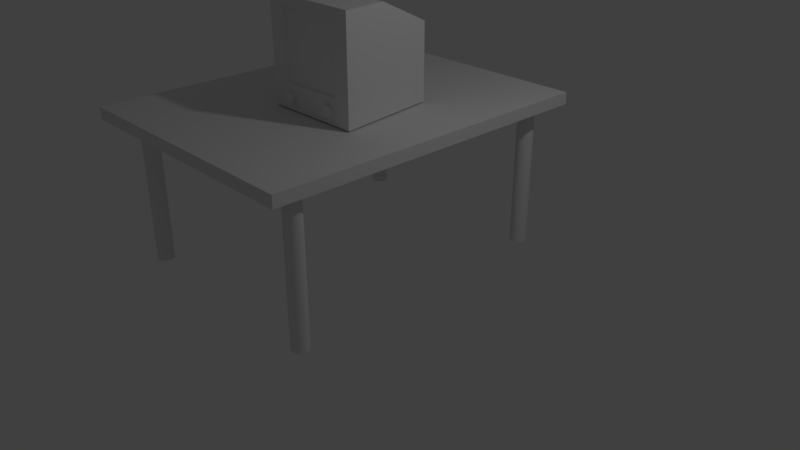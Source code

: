 # Source: Fernseher.blend  (saved by Blender 2.79.0; exported with 4.5.12 LTS)
import bpy
from mathutils import Matrix  # noqa: F401  (used for matrix-valued properties, if any)

bpy.ops.wm.read_factory_settings(use_empty=True)
scene = bpy.context.scene
scene.name = 'Scene'

# ---- collections
col_collection_1 = bpy.data.collections.new('Collection 1'); scene.collection.children.link(col_collection_1)

# ---- world
world_world = bpy.data.worlds.new('World'); scene.world = world_world
world_world.color = (0.05088, 0.05088, 0.05088)
world_world.use_sun_shadow = False
world_world.sun_shadow_jitter_overblur = 0.0
world_world.cycles.sampling_method = 'MANUAL'

# ---- cameras
cam_camera = bpy.data.cameras.new('Camera')
cam_camera.clip_end = 100.0
cam_camera.lens = 35.0
cam_camera.sensor_width = 32.0
cam_camera.sensor_height = 18.0
cam_camera.ortho_scale = 7.314
cam_camera.dof.focus_distance = 0.0
cam_camera.dof.aperture_fstop = 128.0

# ---- lights
light_lamp = bpy.data.lights.new('Lamp', 'POINT')
light_lamp.transmission_factor = 0.0
light_lamp.cutoff_distance = 30.0
light_lamp.energy = 100.0
light_lamp.shadow_buffer_clip_start = 1.001
light_lamp.shadow_soft_size = 0.1
light_lamp.shadow_maximum_resolution = 0.006
light_lamp.use_absolute_resolution = True

# ---- meshes
me_cylinder_007 = bpy.data.meshes.new('Cylinder.007')
me_cylinder_007.from_pydata([(0.0, 0.9019, -101.4), (0.0, 1.0, 1.0), (0.1951, 0.8846, -101.4), (0.1951, 0.9808, 1.0), (0.3827, 0.8333, -101.4), (0.3827, 0.9239, 1.0), (0.5556, 0.7499, -101.5), (0.5556, 0.8315, 1.0), (0.7071, 0.6378, -101.5), (0.7071, 0.7071, 1.0), (0.8315, 0.5011, -101.6), (0.8315, 0.5556, 1.0), (0.9239, 0.3452, -101.6), (0.9239, 0.3827, 1.0), (0.9808, 0.176, -101.7), (0.9808, 0.1951, 1.0), (1.0, 9.982e-06, -101.8), (1.0, 7.55e-08, 1.0), (0.9808, -0.1759, -101.9), (0.9808, -0.1951, 1.0), (0.9239, -0.3451, -102.0), (0.9239, -0.3827, 1.0), (0.8315, -0.5011, -102.1), (0.8315, -0.5556, 1.0), (0.7071, -0.6377, -102.1), (0.7071, -0.7071, 1.0), (0.5556, -0.7499, -102.2), (0.5556, -0.8315, 1.0), (0.3827, -0.8333, -102.2), (0.3827, -0.9239, 1.0), (0.1951, -0.8846, -102.2), (0.1951, -0.9808, 1.0), (-3.258e-07, -0.9019, -102.2), (-3.258e-07, -1.0, 1.0), (-0.1951, -0.8846, -102.2), (-0.1951, -0.9808, 1.0), (-0.3827, -0.8333, -102.2), (-0.3827, -0.9239, 1.0), (-0.5556, -0.7499, -102.2), (-0.5556, -0.8315, 1.0), (-0.7071, -0.6377, -102.1), (-0.7071, -0.7071, 1.0), (-0.8315, -0.5011, -102.1), (-0.8315, -0.5556, 1.0), (-0.9239, -0.3451, -102.0), (-0.9239, -0.3827, 1.0), (-0.9808, -0.1759, -101.9), (-0.9808, -0.1951, 1.0), (-1.0, 1.078e-05, -101.8), (-1.0, 9.656e-07, 1.0), (-0.9808, 0.176, -101.7), (-0.9808, 0.1951, 1.0), (-0.9239, 0.3452, -101.6), (-0.9239, 0.3827, 1.0), (-0.8315, 0.5011, -101.6), (-0.8315, 0.5556, 1.0), (-0.7071, 0.6378, -101.5), (-0.7071, 0.7071, 1.0), (-0.5556, 0.7499, -101.5), (-0.5556, 0.8315, 1.0), (-0.3827, 0.8333, -101.4), (-0.3827, 0.9239, 1.0), (-0.1951, 0.8846, -101.4), (-0.1951, 0.9808, 1.0)], [], [(0, 1, 3, 2), (2, 3, 5, 4), (4, 5, 7, 6), (6, 7, 9, 8), (8, 9, 11, 10), (10, 11, 13, 12), (12, 13, 15, 14), (14, 15, 17, 16), (16, 17, 19, 18), (18, 19, 21, 20), (20, 21, 23, 22), (22, 23, 25, 24), (24, 25, 27, 26), (26, 27, 29, 28), (28, 29, 31, 30), (30, 31, 33, 32), (32, 33, 35, 34), (34, 35, 37, 36), (36, 37, 39, 38), (38, 39, 41, 40), (40, 41, 43, 42), (42, 43, 45, 44), (44, 45, 47, 46), (46, 47, 49, 48), (48, 49, 51, 50), (50, 51, 53, 52), (52, 53, 55, 54), (54, 55, 57, 56), (56, 57, 59, 58), (58, 59, 61, 60), (3, 1, 63, 61, 59, 57, 55, 53, 51, 49, 47, 45, 43, 41, 39, 37, 35, 33, 31, 29, 27, 25, 23, 21, 19, 17, 15, 13, 11, 9, 7, 5), (60, 61, 63, 62), (62, 63, 1, 0), (0, 2, 4, 6, 8, 10, 12, 14, 16, 18, 20, 22, 24, 26, 28, 30, 32, 34, 36, 38, 40, 42, 44, 46, 48, 50, 52, 54, 56, 58, 60, 62)])
me_cylinder_007.use_remesh_preserve_volume = False
me_cylinder_007.use_remesh_preserve_attributes = False
me_cylinder_007.use_mirror_vertex_groups = False
me_cylinder_007.update()
me_cylinder_006 = bpy.data.meshes.new('Cylinder.006')
me_cylinder_006.from_pydata([(0.0, 0.9019, -101.4), (0.0, 1.0, 1.0), (0.1951, 0.8846, -101.4), (0.1951, 0.9808, 1.0), (0.3827, 0.8333, -101.4), (0.3827, 0.9239, 1.0), (0.5556, 0.7499, -101.5), (0.5556, 0.8315, 1.0), (0.7071, 0.6378, -101.5), (0.7071, 0.7071, 1.0), (0.8315, 0.5011, -101.6), (0.8315, 0.5556, 1.0), (0.9239, 0.3452, -101.6), (0.9239, 0.3827, 1.0), (0.9808, 0.176, -101.7), (0.9808, 0.1951, 1.0), (1.0, 9.982e-06, -101.8), (1.0, 7.55e-08, 1.0), (0.9808, -0.1759, -101.9), (0.9808, -0.1951, 1.0), (0.9239, -0.3451, -102.0), (0.9239, -0.3827, 1.0), (0.8315, -0.5011, -102.1), (0.8315, -0.5556, 1.0), (0.7071, -0.6377, -102.1), (0.7071, -0.7071, 1.0), (0.5556, -0.7499, -102.2), (0.5556, -0.8315, 1.0), (0.3827, -0.8333, -102.2), (0.3827, -0.9239, 1.0), (0.1951, -0.8846, -102.2), (0.1951, -0.9808, 1.0), (-3.258e-07, -0.9019, -102.2), (-3.258e-07, -1.0, 1.0), (-0.1951, -0.8846, -102.2), (-0.1951, -0.9808, 1.0), (-0.3827, -0.8333, -102.2), (-0.3827, -0.9239, 1.0), (-0.5556, -0.7499, -102.2), (-0.5556, -0.8315, 1.0), (-0.7071, -0.6377, -102.1), (-0.7071, -0.7071, 1.0), (-0.8315, -0.5011, -102.1), (-0.8315, -0.5556, 1.0), (-0.9239, -0.3451, -102.0), (-0.9239, -0.3827, 1.0), (-0.9808, -0.1759, -101.9), (-0.9808, -0.1951, 1.0), (-1.0, 1.078e-05, -101.8), (-1.0, 9.656e-07, 1.0), (-0.9808, 0.176, -101.7), (-0.9808, 0.1951, 1.0), (-0.9239, 0.3452, -101.6), (-0.9239, 0.3827, 1.0), (-0.8315, 0.5011, -101.6), (-0.8315, 0.5556, 1.0), (-0.7071, 0.6378, -101.5), (-0.7071, 0.7071, 1.0), (-0.5556, 0.7499, -101.5), (-0.5556, 0.8315, 1.0), (-0.3827, 0.8333, -101.4), (-0.3827, 0.9239, 1.0), (-0.1951, 0.8846, -101.4), (-0.1951, 0.9808, 1.0)], [], [(0, 1, 3, 2), (2, 3, 5, 4), (4, 5, 7, 6), (6, 7, 9, 8), (8, 9, 11, 10), (10, 11, 13, 12), (12, 13, 15, 14), (14, 15, 17, 16), (16, 17, 19, 18), (18, 19, 21, 20), (20, 21, 23, 22), (22, 23, 25, 24), (24, 25, 27, 26), (26, 27, 29, 28), (28, 29, 31, 30), (30, 31, 33, 32), (32, 33, 35, 34), (34, 35, 37, 36), (36, 37, 39, 38), (38, 39, 41, 40), (40, 41, 43, 42), (42, 43, 45, 44), (44, 45, 47, 46), (46, 47, 49, 48), (48, 49, 51, 50), (50, 51, 53, 52), (52, 53, 55, 54), (54, 55, 57, 56), (56, 57, 59, 58), (58, 59, 61, 60), (3, 1, 63, 61, 59, 57, 55, 53, 51, 49, 47, 45, 43, 41, 39, 37, 35, 33, 31, 29, 27, 25, 23, 21, 19, 17, 15, 13, 11, 9, 7, 5), (60, 61, 63, 62), (62, 63, 1, 0), (0, 2, 4, 6, 8, 10, 12, 14, 16, 18, 20, 22, 24, 26, 28, 30, 32, 34, 36, 38, 40, 42, 44, 46, 48, 50, 52, 54, 56, 58, 60, 62)])
me_cylinder_006.use_remesh_preserve_volume = False
me_cylinder_006.use_remesh_preserve_attributes = False
me_cylinder_006.use_mirror_vertex_groups = False
me_cylinder_006.update()
me_sphere = bpy.data.meshes.new('Sphere')
me_sphere.from_pydata([(0.0, -3.258e-07, -1.0), (0.03806, 0.1913, 0.9808), (0.07466, 0.3753, 0.9239), (0.1084, 0.5449, 0.8315), (0.1379, 0.6935, 0.7071), (0.1622, 0.8155, 0.5556), (0.1802, 0.9061, 0.3827), (0.1913, 0.9619, 0.1951), (0.1951, 0.9808, 7.55e-08), (0.1913, 0.9619, -0.1951), (0.1802, 0.9061, -0.3827), (0.1622, 0.8155, -0.5556), (0.1379, 0.6935, -0.7071), (0.1084, 0.5449, -0.8315), (0.07466, 0.3753, -0.9239), (0.03806, 0.1913, -0.9808), (0.07466, 0.1802, 0.9808), (0.1464, 0.3536, 0.9239), (0.2126, 0.5133, 0.8315), (0.2706, 0.6533, 0.7071), (0.3182, 0.7682, 0.5556), (0.3536, 0.8536, 0.3827), (0.3753, 0.9061, 0.1951), (0.3827, 0.9239, 7.55e-08), (0.3753, 0.9061, -0.1951), (0.3536, 0.8536, -0.3827), (0.3182, 0.7682, -0.5556), (0.2706, 0.6533, -0.7071), (0.2126, 0.5133, -0.8315), (0.1464, 0.3536, -0.9239), (0.07466, 0.1802, -0.9808), (0.1084, 0.1622, 0.9808), (0.2126, 0.3182, 0.9239), (0.3087, 0.4619, 0.8315), (0.3928, 0.5879, 0.7071), (0.4619, 0.6913, 0.5556), (0.5133, 0.7682, 0.3827), (0.5449, 0.8155, 0.1951), (0.5556, 0.8315, 7.55e-08), (0.5449, 0.8155, -0.1951), (0.5133, 0.7682, -0.3827), (0.4619, 0.6913, -0.5556), (0.3928, 0.5879, -0.7071), (0.3087, 0.4619, -0.8315), (0.2126, 0.3182, -0.9239), (0.1084, 0.1622, -0.9808), (0.1379, 0.1379, 0.9808), (0.2706, 0.2706, 0.9239), (0.3928, 0.3928, 0.8315), (0.5, 0.5, 0.7071), (0.5879, 0.5879, 0.5556), (0.6533, 0.6533, 0.3827), (0.6935, 0.6935, 0.1951), (0.7071, 0.7071, 7.55e-08), (0.6935, 0.6935, -0.1951), (0.6533, 0.6533, -0.3827), (0.5879, 0.5879, -0.5556), (0.5, 0.5, -0.7071), (0.3928, 0.3928, -0.8315), (0.2706, 0.2706, -0.9239), (0.1379, 0.1379, -0.9808), (0.1622, 0.1084, 0.9808), (0.3182, 0.2126, 0.9239), (0.4619, 0.3087, 0.8315), (0.5879, 0.3928, 0.7071), (0.6913, 0.4619, 0.5556), (0.7682, 0.5133, 0.3827), (0.8155, 0.5449, 0.1951), (0.8315, 0.5556, 7.55e-08), (0.8155, 0.5449, -0.1951), (0.7682, 0.5133, -0.3827), (0.6913, 0.4619, -0.5556), (0.5879, 0.3928, -0.7071), (0.4619, 0.3087, -0.8315), (0.3182, 0.2126, -0.9239), (0.1622, 0.1084, -0.9808), (0.1802, 0.07466, 0.9808), (0.3536, 0.1464, 0.9239), (0.5133, 0.2126, 0.8315), (0.6533, 0.2706, 0.7071), (0.7682, 0.3182, 0.5556), (0.8536, 0.3536, 0.3827), (0.9061, 0.3753, 0.1951), (0.9239, 0.3827, 7.55e-08), (0.9061, 0.3753, -0.1951), (0.8536, 0.3536, -0.3827), (0.7682, 0.3182, -0.5556), (0.6533, 0.2706, -0.7071), (0.5133, 0.2126, -0.8315), (0.3536, 0.1464, -0.9239), (0.1802, 0.07466, -0.9808), (0.1913, 0.03806, 0.9808), (0.3753, 0.07466, 0.9239), (0.5449, 0.1084, 0.8315), (0.6935, 0.1379, 0.7071), (0.8155, 0.1622, 0.5556), (0.9061, 0.1802, 0.3827), (0.9619, 0.1913, 0.1951), (0.9808, 0.1951, 7.55e-08), (0.9619, 0.1913, -0.1951), (0.9061, 0.1802, -0.3827), (0.8155, 0.1622, -0.5556), (0.6935, 0.1379, -0.7071), (0.5449, 0.1084, -0.8315), (0.3753, 0.07466, -0.9239), (0.1913, 0.03806, -0.9808), (0.1951, -3.266e-07, 0.9808), (0.3827, -3.192e-07, 0.9239), (0.5556, -3.117e-07, 0.8315), (0.7071, -3.192e-07, 0.7071), (0.8315, -3.341e-07, 0.5556), (0.9239, -2.745e-07, 0.3827), (0.9808, -3.937e-07, 0.1951), (1.0, -3.788e-07, 7.55e-08), (0.9808, -3.937e-07, -0.1951), (0.9239, -2.298e-07, -0.3827), (0.8315, -3.341e-07, -0.5556), (0.7071, -3.192e-07, -0.7071), (0.5556, -3.415e-07, -0.8315), (0.3827, -3.043e-07, -0.9239), (0.1951, -3.08e-07, -0.9808), (0.1913, -0.03806, 0.9808), (0.3753, -0.07466, 0.9239), (0.5449, -0.1084, 0.8315), (0.6935, -0.138, 0.7071), (0.8155, -0.1622, 0.5556), (0.9061, -0.1802, 0.3827), (0.9619, -0.1913, 0.1951), (0.9808, -0.1951, 7.55e-08), (0.9619, -0.1913, -0.1951), (0.9061, -0.1802, -0.3827), (0.8155, -0.1622, -0.5556), (0.6935, -0.138, -0.7071), (0.5449, -0.1084, -0.8315), (0.3753, -0.07466, -0.9239), (0.1913, -0.03806, -0.9808), (0.1802, -0.07466, 0.9808), (0.3536, -0.1464, 0.9239), (0.5133, -0.2126, 0.8315), (0.6533, -0.2706, 0.7071), (0.7682, -0.3182, 0.5556), (0.8536, -0.3536, 0.3827), (0.9061, -0.3753, 0.1951), (0.9239, -0.3827, 7.55e-08), (0.9061, -0.3753, -0.1951), (0.8536, -0.3536, -0.3827), (0.7682, -0.3182, -0.5556), (0.6533, -0.2706, -0.7071), (0.5133, -0.2126, -0.8315), (0.3536, -0.1464, -0.9239), (0.1802, -0.07466, -0.9808), (0.1622, -0.1084, 0.9808), (0.3182, -0.2126, 0.9239), (0.4619, -0.3087, 0.8315), (0.5879, -0.3928, 0.7071), (0.6913, -0.4619, 0.5556), (0.7682, -0.5133, 0.3827), (0.8155, -0.5449, 0.1951), (0.8315, -0.5556, 7.55e-08), (0.8155, -0.5449, -0.1951), (0.7682, -0.5133, -0.3827), (0.6913, -0.4619, -0.5556), (0.5879, -0.3928, -0.7071), (0.4619, -0.3087, -0.8315), (0.3182, -0.2126, -0.9239), (0.1622, -0.1084, -0.9808), (0.1379, -0.138, 0.9808), (0.2706, -0.2706, 0.9239), (0.3928, -0.3928, 0.8315), (0.5, -0.5, 0.7071), (0.5879, -0.5879, 0.5556), (0.6533, -0.6533, 0.3827), (0.6935, -0.6935, 0.1951), (0.7071, -0.7071, 7.55e-08), (0.6935, -0.6935, -0.1951), (0.6533, -0.6533, -0.3827), (0.5879, -0.5879, -0.5556), (0.5, -0.5, -0.7071), (0.3928, -0.3928, -0.8315), (0.2706, -0.2706, -0.9239), (0.1379, -0.138, -0.9808), (0.1084, -0.1622, 0.9808), (0.2126, -0.3182, 0.9239), (0.3087, -0.4619, 0.8315), (0.3928, -0.5879, 0.7071), (0.4619, -0.6913, 0.5556), (0.5133, -0.7682, 0.3827), (0.5449, -0.8155, 0.1951), (0.5556, -0.8315, 7.55e-08), (0.5449, -0.8155, -0.1951), (0.5133, -0.7682, -0.3827), (0.4619, -0.6913, -0.5556), (0.3928, -0.5879, -0.7071), (0.3087, -0.4619, -0.8315), (0.2126, -0.3182, -0.9239), (0.1084, -0.1622, -0.9808), (0.07466, -0.1802, 0.9808), (0.1464, -0.3536, 0.9239), (0.2126, -0.5133, 0.8315), (0.2706, -0.6533, 0.7071), (0.3182, -0.7682, 0.5556), (0.3536, -0.8536, 0.3827), (0.3753, -0.9061, 0.1951), (0.3827, -0.9239, 7.55e-08), (0.3753, -0.9061, -0.1951), (0.3536, -0.8536, -0.3827), (0.3182, -0.7682, -0.5556), (0.2706, -0.6533, -0.7071), (0.2126, -0.5133, -0.8315), (0.1464, -0.3536, -0.9239), (0.07466, -0.1802, -0.9808), (0.03806, -0.1913, 0.9808), (0.07466, -0.3753, 0.9239), (0.1084, -0.5449, 0.8315), (0.1379, -0.6935, 0.7071), (0.1622, -0.8155, 0.5556), (0.1802, -0.9061, 0.3827), (0.1913, -0.9619, 0.1951), (0.1951, -0.9808, 7.55e-08), (0.1913, -0.9619, -0.1951), (0.1802, -0.9061, -0.3827), (0.1622, -0.8155, -0.5556), (0.1379, -0.6935, -0.7071), (0.1084, -0.5449, -0.8315), (0.07466, -0.3753, -0.9239), (0.03806, -0.1913, -0.9808), (-7.212e-09, -0.1951, 0.9808), (4.122e-08, -0.3827, 0.9239), (2.632e-08, -0.5556, 0.8315), (-2.584e-08, -0.7071, 0.7071), (-8.544e-08, -0.8315, 0.5556), (6.357e-08, -0.9239, 0.3827), (-8.544e-08, -0.9808, 0.1951), (-1.003e-07, -1.0, 7.55e-08), (-8.544e-08, -0.9808, -0.1951), (6.357e-08, -0.9239, -0.3827), (-8.544e-08, -0.8315, -0.5556), (-2.584e-08, -0.7071, -0.7071), (-1.094e-08, -0.5556, -0.8315), (3.964e-09, -0.3827, -0.9239), (3.964e-09, -0.1951, -0.9808), (-0.03806, -0.1913, 0.9808), (-0.07466, -0.3753, 0.9239), (-0.1084, -0.5449, 0.8315), (-0.1379, -0.6935, 0.7071), (-0.1622, -0.8155, 0.5556), (-0.1802, -0.9061, 0.3827), (-0.1913, -0.9619, 0.1951), (-0.1951, -0.9808, 7.55e-08), (-0.1913, -0.9619, -0.1951), (-0.1802, -0.9061, -0.3827), (-0.1622, -0.8155, -0.5556), (-0.1379, -0.6935, -0.7071), (-0.1084, -0.5449, -0.8315), (-0.07466, -0.3753, -0.9239), (-0.03806, -0.1913, -0.9808), (-1.247e-07, -6.269e-07, 1.0), (-0.07466, -0.1802, 0.9808), (-0.1464, -0.3536, 0.9239), (-0.2126, -0.5133, 0.8315), (-0.2706, -0.6533, 0.7071), (-0.3182, -0.7682, 0.5556), (-0.3536, -0.8536, 0.3827), (-0.3753, -0.9061, 0.1951), (-0.3827, -0.9239, 7.55e-08), (-0.3753, -0.9061, -0.1951), (-0.3536, -0.8536, -0.3827), (-0.3182, -0.7682, -0.5556), (-0.2706, -0.6533, -0.7071), (-0.2126, -0.5133, -0.8315), (-0.1464, -0.3536, -0.9239), (-0.07466, -0.1802, -0.9808), (-0.1084, -0.1622, 0.9808), (-0.2126, -0.3182, 0.9239), (-0.3087, -0.4619, 0.8315), (-0.3928, -0.5879, 0.7071), (-0.4619, -0.6913, 0.5556), (-0.5133, -0.7682, 0.3827), (-0.5449, -0.8155, 0.1951), (-0.5556, -0.8315, 7.55e-08), (-0.5449, -0.8155, -0.1951), (-0.5133, -0.7682, -0.3827), (-0.4619, -0.6913, -0.5556), (-0.3928, -0.5879, -0.7071), (-0.3087, -0.4619, -0.8315), (-0.2126, -0.3182, -0.9239), (-0.1084, -0.1622, -0.9808), (-0.1379, -0.138, 0.9808), (-0.2706, -0.2706, 0.9239), (-0.3928, -0.3928, 0.8315), (-0.5, -0.5, 0.7071), (-0.5879, -0.5879, 0.5556), (-0.6533, -0.6533, 0.3827), (-0.6935, -0.6935, 0.1951), (-0.7071, -0.7071, 7.55e-08), (-0.6935, -0.6935, -0.1951), (-0.6533, -0.6533, -0.3827), (-0.5879, -0.5879, -0.5556), (-0.5, -0.5, -0.7071), (-0.3928, -0.3928, -0.8315), (-0.2706, -0.2706, -0.9239), (-0.1379, -0.1379, -0.9808), (-0.1622, -0.1084, 0.9808), (-0.3182, -0.2126, 0.9239), (-0.4619, -0.3087, 0.8315), (-0.5879, -0.3928, 0.7071), (-0.6913, -0.4619, 0.5556), (-0.7682, -0.5133, 0.3827), (-0.8155, -0.5449, 0.1951), (-0.8315, -0.5556, 7.55e-08), (-0.8155, -0.5449, -0.1951), (-0.7682, -0.5133, -0.3827), (-0.6913, -0.4619, -0.5556), (-0.5879, -0.3928, -0.7071), (-0.4619, -0.3087, -0.8315), (-0.3182, -0.2126, -0.9239), (-0.1622, -0.1084, -0.9808), (-0.1802, -0.07466, 0.9808), (-0.3536, -0.1464, 0.9239), (-0.5133, -0.2126, 0.8315), (-0.6533, -0.2706, 0.7071), (-0.7682, -0.3182, 0.5556), (-0.8536, -0.3536, 0.3827), (-0.9061, -0.3753, 0.1951), (-0.9239, -0.3827, 7.55e-08), (-0.9061, -0.3753, -0.1951), (-0.8536, -0.3536, -0.3827), (-0.7682, -0.3182, -0.5556), (-0.6533, -0.2706, -0.7071), (-0.5133, -0.2126, -0.8315), (-0.3536, -0.1464, -0.9239), (-0.1802, -0.07466, -0.9808), (-0.1913, -0.03806, 0.9808), (-0.3753, -0.07466, 0.9239), (-0.5449, -0.1084, 0.8315), (-0.6935, -0.1379, 0.7071), (-0.8155, -0.1622, 0.5556), (-0.9061, -0.1802, 0.3827), (-0.9619, -0.1913, 0.1951), (-0.9808, -0.1951, 7.55e-08), (-0.9619, -0.1913, -0.1951), (-0.9061, -0.1802, -0.3827), (-0.8155, -0.1622, -0.5556), (-0.6935, -0.1379, -0.7071), (-0.5449, -0.1084, -0.8315), (-0.3753, -0.07466, -0.9239), (-0.1913, -0.03806, -0.9808), (-0.1951, -3.117e-07, 0.9808), (-0.3827, -2.819e-07, 0.9239), (-0.5556, -2.819e-07, 0.8315), (-0.7071, -1.851e-07, 0.7071), (-0.8315, -1.404e-07, 0.5556), (-0.9239, -3.192e-07, 0.3827), (-0.9808, -9.567e-08, 0.1951), (-1.0, -1.404e-07, 7.55e-08), (-0.9808, -9.567e-08, -0.1951), (-0.9239, -3.192e-07, -0.3827), (-0.8315, -1.404e-07, -0.5556), (-0.7071, -1.851e-07, -0.7071), (-0.5556, -2.596e-07, -0.8315), (-0.3827, -2.521e-07, -0.9239), (-0.1951, -3.155e-07, -0.9808), (-0.1913, 0.03806, 0.9808), (-0.3753, 0.07466, 0.9239), (-0.5449, 0.1084, 0.8315), (-0.6935, 0.1379, 0.7071), (-0.8155, 0.1622, 0.5556), (-0.9061, 0.1802, 0.3827), (-0.9619, 0.1913, 0.1951), (-0.9808, 0.1951, 7.55e-08), (-0.9619, 0.1913, -0.1951), (-0.9061, 0.1802, -0.3827), (-0.8155, 0.1622, -0.5556), (-0.6935, 0.1379, -0.7071), (-0.5449, 0.1084, -0.8315), (-0.3753, 0.07466, -0.9239), (-0.1913, 0.03806, -0.9808), (-0.1802, 0.07466, 0.9808), (-0.3536, 0.1464, 0.9239), (-0.5133, 0.2126, 0.8315), (-0.6533, 0.2706, 0.7071), (-0.7682, 0.3182, 0.5556), (-0.8536, 0.3536, 0.3827), (-0.9061, 0.3753, 0.1951), (-0.9239, 0.3827, 7.55e-08), (-0.9061, 0.3753, -0.1951), (-0.8536, 0.3536, -0.3827), (-0.7682, 0.3182, -0.5556), (-0.6533, 0.2706, -0.7071), (-0.5133, 0.2126, -0.8315), (-0.3536, 0.1464, -0.9239), (-0.1802, 0.07466, -0.9808), (-0.1622, 0.1084, 0.9808), (-0.3182, 0.2126, 0.9239), (-0.4619, 0.3087, 0.8315), (-0.5879, 0.3928, 0.7071), (-0.6913, 0.4619, 0.5556), (-0.7682, 0.5133, 0.3827), (-0.8155, 0.5449, 0.1951), (-0.8315, 0.5556, 7.55e-08), (-0.8155, 0.5449, -0.1951), (-0.7682, 0.5133, -0.3827), (-0.6913, 0.4619, -0.5556), (-0.5879, 0.3928, -0.7071), (-0.4619, 0.3087, -0.8315), (-0.3182, 0.2126, -0.9239), (-0.1622, 0.1084, -0.9808), (-0.1379, 0.1379, 0.9808), (-0.2706, 0.2706, 0.9239), (-0.3928, 0.3928, 0.8315), (-0.5, 0.5, 0.7071), (-0.5879, 0.5879, 0.5556), (-0.6533, 0.6533, 0.3827), (-0.6935, 0.6935, 0.1951), (-0.7071, 0.7071, 7.55e-08), (-0.6935, 0.6935, -0.1951), (-0.6533, 0.6533, -0.3827), (-0.5879, 0.5879, -0.5556), (-0.5, 0.5, -0.7071), (-0.3928, 0.3928, -0.8315), (-0.2706, 0.2706, -0.9239), (-0.1379, 0.1379, -0.9808), (-0.1084, 0.1622, 0.9808), (-0.2126, 0.3182, 0.9239), (-0.3087, 0.4619, 0.8315), (-0.3928, 0.5879, 0.7071), (-0.4619, 0.6913, 0.5556), (-0.5133, 0.7682, 0.3827), (-0.5449, 0.8155, 0.1951), (-0.5556, 0.8315, 7.55e-08), (-0.5449, 0.8155, -0.1951), (-0.5133, 0.7682, -0.3827), (-0.4619, 0.6913, -0.5556), (-0.3928, 0.5879, -0.7071), (-0.3087, 0.4619, -0.8315), (-0.2126, 0.3182, -0.9239), (-0.1084, 0.1622, -0.9808), (-0.07466, 0.1802, 0.9808), (-0.1464, 0.3536, 0.9239), (-0.2126, 0.5133, 0.8315), (-0.2706, 0.6533, 0.7071), (-0.3182, 0.7682, 0.5556), (-0.3536, 0.8536, 0.3827), (-0.3753, 0.9061, 0.1951), (-0.3827, 0.9239, 7.55e-08), (-0.3753, 0.9061, -0.1951), (-0.3536, 0.8536, -0.3827), (-0.3182, 0.7682, -0.5556), (-0.2706, 0.6533, -0.7071), (-0.2126, 0.5133, -0.8315), (-0.1464, 0.3536, -0.9239), (-0.07466, 0.1802, -0.9808), (-0.03806, 0.1913, 0.9808), (-0.07466, 0.3753, 0.9239), (-0.1084, 0.5449, 0.8315), (-0.1379, 0.6935, 0.7071), (-0.1622, 0.8155, 0.5556), (-0.1802, 0.9061, 0.3827), (-0.1913, 0.9619, 0.1951), (-0.1951, 0.9808, 7.55e-08), (-0.1913, 0.9619, -0.1951), (-0.1802, 0.9061, -0.3827), (-0.1622, 0.8155, -0.5556), (-0.1379, 0.6935, -0.7071), (-0.1084, 0.5449, -0.8315), (-0.07466, 0.3753, -0.9239), (-0.03806, 0.1913, -0.9808), (3.749e-08, 0.1951, 0.9808), (7.847e-08, 0.3827, 0.9239), (1.083e-07, 0.5556, 0.8315), (1.53e-07, 0.7071, 0.7071), (2.722e-07, 0.8315, 0.5556), (6.357e-08, 0.9239, 0.3827), (2.573e-07, 0.9808, 0.1951), (2.722e-07, 1.0, 7.55e-08), (2.573e-07, 0.9808, -0.1951), (6.357e-08, 0.9239, -0.3827), (2.722e-07, 0.8315, -0.5556), (1.53e-07, 0.7071, -0.7071), (1.232e-07, 0.5556, -0.8315), (7.847e-08, 0.3827, -0.9239), (1.514e-08, 0.1951, -0.9808)], [], [(476, 475, 9, 10), (469, 468, 2, 3), (477, 476, 10, 11), (470, 469, 3, 4), (478, 477, 11, 12), (471, 470, 4, 5), (479, 478, 12, 13), (472, 471, 5, 6), (480, 479, 13, 14), (473, 472, 6, 7), (481, 480, 14, 15), (474, 473, 7, 8), (467, 256, 1), (0, 481, 15), (475, 474, 8, 9), (468, 467, 1, 2), (1, 256, 16), (0, 15, 30), (9, 8, 23, 24), (2, 1, 16, 17), (10, 9, 24, 25), (3, 2, 17, 18), (11, 10, 25, 26), (4, 3, 18, 19), (12, 11, 26, 27), (5, 4, 19, 20), (13, 12, 27, 28), (6, 5, 20, 21), (14, 13, 28, 29), (7, 6, 21, 22), (15, 14, 29, 30), (8, 7, 22, 23), (20, 19, 34, 35), (28, 27, 42, 43), (21, 20, 35, 36), (29, 28, 43, 44), (22, 21, 36, 37), (30, 29, 44, 45), (23, 22, 37, 38), (16, 256, 31), (0, 30, 45), (24, 23, 38, 39), (17, 16, 31, 32), (25, 24, 39, 40), (18, 17, 32, 33), (26, 25, 40, 41), (19, 18, 33, 34), (27, 26, 41, 42), (39, 38, 53, 54), (32, 31, 46, 47), (40, 39, 54, 55), (33, 32, 47, 48), (41, 40, 55, 56), (34, 33, 48, 49), (42, 41, 56, 57), (35, 34, 49, 50), (43, 42, 57, 58), (36, 35, 50, 51), (44, 43, 58, 59), (37, 36, 51, 52), (45, 44, 59, 60), (38, 37, 52, 53), (31, 256, 46), (0, 45, 60), (58, 57, 72, 73), (51, 50, 65, 66), (59, 58, 73, 74), (52, 51, 66, 67), (60, 59, 74, 75), (53, 52, 67, 68), (46, 256, 61), (0, 60, 75), (54, 53, 68, 69), (47, 46, 61, 62), (55, 54, 69, 70), (48, 47, 62, 63), (56, 55, 70, 71), (49, 48, 63, 64), (57, 56, 71, 72), (50, 49, 64, 65), (70, 69, 84, 85), (63, 62, 77, 78), (71, 70, 85, 86), (64, 63, 78, 79), (72, 71, 86, 87), (65, 64, 79, 80), (73, 72, 87, 88), (66, 65, 80, 81), (74, 73, 88, 89), (67, 66, 81, 82), (75, 74, 89, 90), (68, 67, 82, 83), (61, 256, 76), (0, 75, 90), (69, 68, 83, 84), (62, 61, 76, 77), (89, 88, 103, 104), (82, 81, 96, 97), (90, 89, 104, 105), (83, 82, 97, 98), (76, 256, 91), (0, 90, 105), (84, 83, 98, 99), (77, 76, 91, 92), (85, 84, 99, 100), (78, 77, 92, 93), (86, 85, 100, 101), (79, 78, 93, 94), (87, 86, 101, 102), (80, 79, 94, 95), (88, 87, 102, 103), (81, 80, 95, 96), (93, 92, 107, 108), (101, 100, 115, 116), (94, 93, 108, 109), (102, 101, 116, 117), (95, 94, 109, 110), (103, 102, 117, 118), (96, 95, 110, 111), (104, 103, 118, 119), (97, 96, 111, 112), (105, 104, 119, 120), (98, 97, 112, 113), (91, 256, 106), (0, 105, 120), (99, 98, 113, 114), (92, 91, 106, 107), (100, 99, 114, 115), (112, 111, 126, 127), (120, 119, 134, 135), (113, 112, 127, 128), (106, 256, 121), (0, 120, 135), (114, 113, 128, 129), (107, 106, 121, 122), (115, 114, 129, 130), (108, 107, 122, 123), (116, 115, 130, 131), (109, 108, 123, 124), (117, 116, 131, 132), (110, 109, 124, 125), (118, 117, 132, 133), (111, 110, 125, 126), (119, 118, 133, 134), (131, 130, 145, 146), (124, 123, 138, 139), (132, 131, 146, 147), (125, 124, 139, 140), (133, 132, 147, 148), (126, 125, 140, 141), (134, 133, 148, 149), (127, 126, 141, 142), (135, 134, 149, 150), (128, 127, 142, 143), (121, 256, 136), (0, 135, 150), (129, 128, 143, 144), (122, 121, 136, 137), (130, 129, 144, 145), (123, 122, 137, 138), (150, 149, 164, 165), (143, 142, 157, 158), (136, 256, 151), (0, 150, 165), (144, 143, 158, 159), (137, 136, 151, 152), (145, 144, 159, 160), (138, 137, 152, 153), (146, 145, 160, 161), (139, 138, 153, 154), (147, 146, 161, 162), (140, 139, 154, 155), (148, 147, 162, 163), (141, 140, 155, 156), (149, 148, 163, 164), (142, 141, 156, 157), (154, 153, 168, 169), (162, 161, 176, 177), (155, 154, 169, 170), (163, 162, 177, 178), (156, 155, 170, 171), (164, 163, 178, 179), (157, 156, 171, 172), (165, 164, 179, 180), (158, 157, 172, 173), (151, 256, 166), (0, 165, 180), (159, 158, 173, 174), (152, 151, 166, 167), (160, 159, 174, 175), (153, 152, 167, 168), (161, 160, 175, 176), (173, 172, 187, 188), (166, 256, 181), (0, 180, 195), (174, 173, 188, 189), (167, 166, 181, 182), (175, 174, 189, 190), (168, 167, 182, 183), (176, 175, 190, 191), (169, 168, 183, 184), (177, 176, 191, 192), (170, 169, 184, 185), (178, 177, 192, 193), (171, 170, 185, 186), (179, 178, 193, 194), (172, 171, 186, 187), (180, 179, 194, 195), (192, 191, 206, 207), (185, 184, 199, 200), (193, 192, 207, 208), (186, 185, 200, 201), (194, 193, 208, 209), (187, 186, 201, 202), (195, 194, 209, 210), (188, 187, 202, 203), (181, 256, 196), (0, 195, 210), (189, 188, 203, 204), (182, 181, 196, 197), (190, 189, 204, 205), (183, 182, 197, 198), (191, 190, 205, 206), (184, 183, 198, 199), (0, 210, 225), (204, 203, 218, 219), (197, 196, 211, 212), (205, 204, 219, 220), (198, 197, 212, 213), (206, 205, 220, 221), (199, 198, 213, 214), (207, 206, 221, 222), (200, 199, 214, 215), (208, 207, 222, 223), (201, 200, 215, 216), (209, 208, 223, 224), (202, 201, 216, 217), (210, 209, 224, 225), (203, 202, 217, 218), (196, 256, 211), (223, 222, 237, 238), (216, 215, 230, 231), (224, 223, 238, 239), (217, 216, 231, 232), (225, 224, 239, 240), (218, 217, 232, 233), (211, 256, 226), (0, 225, 240), (219, 218, 233, 234), (212, 211, 226, 227), (220, 219, 234, 235), (213, 212, 227, 228), (221, 220, 235, 236), (214, 213, 228, 229), (222, 221, 236, 237), (215, 214, 229, 230), (227, 226, 241, 242), (235, 234, 249, 250), (228, 227, 242, 243), (236, 235, 250, 251), (229, 228, 243, 244), (237, 236, 251, 252), (230, 229, 244, 245), (238, 237, 252, 253), (231, 230, 245, 246), (239, 238, 253, 254), (232, 231, 246, 247), (240, 239, 254, 255), (233, 232, 247, 248), (226, 256, 241), (0, 240, 255), (234, 233, 248, 249), (246, 245, 261, 262), (254, 253, 269, 270), (247, 246, 262, 263), (255, 254, 270, 271), (248, 247, 263, 264), (241, 256, 257), (0, 255, 271), (249, 248, 264, 265), (242, 241, 257, 258), (250, 249, 265, 266), (243, 242, 258, 259), (251, 250, 266, 267), (244, 243, 259, 260), (252, 251, 267, 268), (245, 244, 260, 261), (253, 252, 268, 269), (266, 265, 280, 281), (259, 258, 273, 274), (267, 266, 281, 282), (260, 259, 274, 275), (268, 267, 282, 283), (261, 260, 275, 276), (269, 268, 283, 284), (262, 261, 276, 277), (270, 269, 284, 285), (263, 262, 277, 278), (271, 270, 285, 286), (264, 263, 278, 279), (257, 256, 272), (0, 271, 286), (265, 264, 279, 280), (258, 257, 272, 273), (285, 284, 299, 300), (278, 277, 292, 293), (286, 285, 300, 301), (279, 278, 293, 294), (272, 256, 287), (0, 286, 301), (280, 279, 294, 295), (273, 272, 287, 288), (281, 280, 295, 296), (274, 273, 288, 289), (282, 281, 296, 297), (275, 274, 289, 290), (283, 282, 297, 298), (276, 275, 290, 291), (284, 283, 298, 299), (277, 276, 291, 292), (289, 288, 303, 304), (297, 296, 311, 312), (290, 289, 304, 305), (298, 297, 312, 313), (291, 290, 305, 306), (299, 298, 313, 314), (292, 291, 306, 307), (300, 299, 314, 315), (293, 292, 307, 308), (301, 300, 315, 316), (294, 293, 308, 309), (287, 256, 302), (0, 301, 316), (295, 294, 309, 310), (288, 287, 302, 303), (296, 295, 310, 311), (308, 307, 322, 323), (316, 315, 330, 331), (309, 308, 323, 324), (302, 256, 317), (0, 316, 331), (310, 309, 324, 325), (303, 302, 317, 318), (311, 310, 325, 326), (304, 303, 318, 319), (312, 311, 326, 327), (305, 304, 319, 320), (313, 312, 327, 328), (306, 305, 320, 321), (314, 313, 328, 329), (307, 306, 321, 322), (315, 314, 329, 330), (327, 326, 341, 342), (320, 319, 334, 335), (328, 327, 342, 343), (321, 320, 335, 336), (329, 328, 343, 344), (322, 321, 336, 337), (330, 329, 344, 345), (323, 322, 337, 338), (331, 330, 345, 346), (324, 323, 338, 339), (317, 256, 332), (0, 331, 346), (325, 324, 339, 340), (318, 317, 332, 333), (326, 325, 340, 341), (319, 318, 333, 334), (346, 345, 360, 361), (339, 338, 353, 354), (332, 256, 347), (0, 346, 361), (340, 339, 354, 355), (333, 332, 347, 348), (341, 340, 355, 356), (334, 333, 348, 349), (342, 341, 356, 357), (335, 334, 349, 350), (343, 342, 357, 358), (336, 335, 350, 351), (344, 343, 358, 359), (337, 336, 351, 352), (345, 344, 359, 360), (338, 337, 352, 353), (358, 357, 372, 373), (351, 350, 365, 366), (359, 358, 373, 374), (352, 351, 366, 367), (360, 359, 374, 375), (353, 352, 367, 368), (361, 360, 375, 376), (354, 353, 368, 369), (347, 256, 362), (0, 361, 376), (355, 354, 369, 370), (348, 347, 362, 363), (356, 355, 370, 371), (349, 348, 363, 364), (357, 356, 371, 372), (350, 349, 364, 365), (362, 256, 377), (0, 376, 391), (370, 369, 384, 385), (363, 362, 377, 378), (371, 370, 385, 386), (364, 363, 378, 379), (372, 371, 386, 387), (365, 364, 379, 380), (373, 372, 387, 388), (366, 365, 380, 381), (374, 373, 388, 389), (367, 366, 381, 382), (375, 374, 389, 390), (368, 367, 382, 383), (376, 375, 390, 391), (369, 368, 383, 384), (381, 380, 395, 396), (389, 388, 403, 404), (382, 381, 396, 397), (390, 389, 404, 405), (383, 382, 397, 398), (391, 390, 405, 406), (384, 383, 398, 399), (377, 256, 392), (0, 391, 406), (385, 384, 399, 400), (378, 377, 392, 393), (386, 385, 400, 401), (379, 378, 393, 394), (387, 386, 401, 402), (380, 379, 394, 395), (388, 387, 402, 403), (400, 399, 414, 415), (393, 392, 407, 408), (401, 400, 415, 416), (394, 393, 408, 409), (402, 401, 416, 417), (395, 394, 409, 410), (403, 402, 417, 418), (396, 395, 410, 411), (404, 403, 418, 419), (397, 396, 411, 412), (405, 404, 419, 420), (398, 397, 412, 413), (406, 405, 420, 421), (399, 398, 413, 414), (392, 256, 407), (0, 406, 421), (419, 418, 433, 434), (412, 411, 426, 427), (420, 419, 434, 435), (413, 412, 427, 428), (421, 420, 435, 436), (414, 413, 428, 429), (407, 256, 422), (0, 421, 436), (415, 414, 429, 430), (408, 407, 422, 423), (416, 415, 430, 431), (409, 408, 423, 424), (417, 416, 431, 432), (410, 409, 424, 425), (418, 417, 432, 433), (411, 410, 425, 426), (423, 422, 437, 438), (431, 430, 445, 446), (424, 423, 438, 439), (432, 431, 446, 447), (425, 424, 439, 440), (433, 432, 447, 448), (426, 425, 440, 441), (434, 433, 448, 449), (427, 426, 441, 442), (435, 434, 449, 450), (428, 427, 442, 443), (436, 435, 450, 451), (429, 428, 443, 444), (422, 256, 437), (0, 436, 451), (430, 429, 444, 445), (442, 441, 456, 457), (450, 449, 464, 465), (443, 442, 457, 458), (451, 450, 465, 466), (444, 443, 458, 459), (437, 256, 452), (0, 451, 466), (445, 444, 459, 460), (438, 437, 452, 453), (446, 445, 460, 461), (439, 438, 453, 454), (447, 446, 461, 462), (440, 439, 454, 455), (448, 447, 462, 463), (441, 440, 455, 456), (449, 448, 463, 464), (461, 460, 475, 476), (454, 453, 468, 469), (462, 461, 476, 477), (455, 454, 469, 470), (463, 462, 477, 478), (456, 455, 470, 471), (464, 463, 478, 479), (457, 456, 471, 472), (465, 464, 479, 480), (458, 457, 472, 473), (466, 465, 480, 481), (459, 458, 473, 474), (452, 256, 467), (0, 466, 481), (460, 459, 474, 475), (453, 452, 467, 468)])
me_sphere.use_remesh_preserve_volume = False
me_sphere.use_remesh_preserve_attributes = False
me_sphere.use_mirror_vertex_groups = False
me_sphere.update()
me_cylinder_005 = bpy.data.meshes.new('Cylinder.005')
me_cylinder_005.from_pydata([(0.0, 1.0, 0.1737), (0.0, 1.0, 1.0), (0.1951, 0.9808, 0.1737), (0.1951, 0.9808, 1.0), (0.3827, 0.9239, 0.1737), (0.3827, 0.9239, 1.0), (0.5556, 0.8315, 0.1737), (0.5556, 0.8315, 1.0), (0.7071, 0.7071, 0.1737), (0.7071, 0.7071, 1.0), (0.8315, 0.5556, 0.1737), (0.8315, 0.5556, 1.0), (0.9239, 0.3827, 0.1737), (0.9239, 0.3827, 1.0), (0.9808, 0.1951, 0.1737), (0.9808, 0.1951, 1.0), (1.0, 7.55e-08, 0.1737), (1.0, 7.55e-08, 1.0), (0.9808, -0.1951, 0.1737), (0.9808, -0.1951, 1.0), (0.9239, -0.3827, 0.1737), (0.9239, -0.3827, 1.0), (0.8315, -0.5556, 0.1737), (0.8315, -0.5556, 1.0), (0.7071, -0.7071, 0.1737), (0.7071, -0.7071, 1.0), (0.5556, -0.8315, 0.1737), (0.5556, -0.8315, 1.0), (0.3827, -0.9239, 0.1737), (0.3827, -0.9239, 1.0), (0.1951, -0.9808, 0.1737), (0.1951, -0.9808, 1.0), (-3.258e-07, -1.0, 0.1737), (-3.258e-07, -1.0, 1.0), (-0.1951, -0.9808, 0.1737), (-0.1951, -0.9808, 1.0), (-0.3827, -0.9239, 0.1737), (-0.3827, -0.9239, 1.0), (-0.5556, -0.8315, 0.1737), (-0.5556, -0.8315, 1.0), (-0.7071, -0.7071, 0.1737), (-0.7071, -0.7071, 1.0), (-0.8315, -0.5556, 0.1737), (-0.8315, -0.5556, 1.0), (-0.9239, -0.3827, 0.1737), (-0.9239, -0.3827, 1.0), (-0.9808, -0.1951, 0.1737), (-0.9808, -0.1951, 1.0), (-1.0, 9.656e-07, 0.1737), (-1.0, 9.656e-07, 1.0), (-0.9808, 0.1951, 0.1737), (-0.9808, 0.1951, 1.0), (-0.9239, 0.3827, 0.1737), (-0.9239, 0.3827, 1.0), (-0.8315, 0.5556, 0.1737), (-0.8315, 0.5556, 1.0), (-0.7071, 0.7071, 0.1737), (-0.7071, 0.7071, 1.0), (-0.5556, 0.8315, 0.1737), (-0.5556, 0.8315, 1.0), (-0.3827, 0.9239, 0.1737), (-0.3827, 0.9239, 1.0), (-0.1951, 0.9808, 0.1737), (-0.1951, 0.9808, 1.0)], [], [(0, 1, 3, 2), (2, 3, 5, 4), (4, 5, 7, 6), (6, 7, 9, 8), (8, 9, 11, 10), (10, 11, 13, 12), (12, 13, 15, 14), (14, 15, 17, 16), (16, 17, 19, 18), (18, 19, 21, 20), (20, 21, 23, 22), (22, 23, 25, 24), (24, 25, 27, 26), (26, 27, 29, 28), (28, 29, 31, 30), (30, 31, 33, 32), (32, 33, 35, 34), (34, 35, 37, 36), (36, 37, 39, 38), (38, 39, 41, 40), (40, 41, 43, 42), (42, 43, 45, 44), (44, 45, 47, 46), (46, 47, 49, 48), (48, 49, 51, 50), (50, 51, 53, 52), (52, 53, 55, 54), (54, 55, 57, 56), (56, 57, 59, 58), (58, 59, 61, 60), (3, 1, 63, 61, 59, 57, 55, 53, 51, 49, 47, 45, 43, 41, 39, 37, 35, 33, 31, 29, 27, 25, 23, 21, 19, 17, 15, 13, 11, 9, 7, 5), (60, 61, 63, 62), (62, 63, 1, 0), (0, 2, 4, 6, 8, 10, 12, 14, 16, 18, 20, 22, 24, 26, 28, 30, 32, 34, 36, 38, 40, 42, 44, 46, 48, 50, 52, 54, 56, 58, 60, 62)])
me_cylinder_005.use_remesh_preserve_volume = False
me_cylinder_005.use_remesh_preserve_attributes = False
me_cylinder_005.use_mirror_vertex_groups = False
me_cylinder_005.update()
me_cylinder_004 = bpy.data.meshes.new('Cylinder.004')
me_cylinder_004.from_pydata([(0.0, 1.0, 0.1737), (0.0, 1.0, 1.0), (0.1951, 0.9808, 0.1737), (0.1951, 0.9808, 1.0), (0.3827, 0.9239, 0.1737), (0.3827, 0.9239, 1.0), (0.5556, 0.8315, 0.1737), (0.5556, 0.8315, 1.0), (0.7071, 0.7071, 0.1737), (0.7071, 0.7071, 1.0), (0.8315, 0.5556, 0.1737), (0.8315, 0.5556, 1.0), (0.9239, 0.3827, 0.1737), (0.9239, 0.3827, 1.0), (0.9808, 0.1951, 0.1737), (0.9808, 0.1951, 1.0), (1.0, 7.55e-08, 0.1737), (1.0, 7.55e-08, 1.0), (0.9808, -0.1951, 0.1737), (0.9808, -0.1951, 1.0), (0.9239, -0.3827, 0.1737), (0.9239, -0.3827, 1.0), (0.8315, -0.5556, 0.1737), (0.8315, -0.5556, 1.0), (0.7071, -0.7071, 0.1737), (0.7071, -0.7071, 1.0), (0.5556, -0.8315, 0.1737), (0.5556, -0.8315, 1.0), (0.3827, -0.9239, 0.1737), (0.3827, -0.9239, 1.0), (0.1951, -0.9808, 0.1737), (0.1951, -0.9808, 1.0), (-3.258e-07, -1.0, 0.1737), (-3.258e-07, -1.0, 1.0), (-0.1951, -0.9808, 0.1737), (-0.1951, -0.9808, 1.0), (-0.3827, -0.9239, 0.1737), (-0.3827, -0.9239, 1.0), (-0.5556, -0.8315, 0.1737), (-0.5556, -0.8315, 1.0), (-0.7071, -0.7071, 0.1737), (-0.7071, -0.7071, 1.0), (-0.8315, -0.5556, 0.1737), (-0.8315, -0.5556, 1.0), (-0.9239, -0.3827, 0.1737), (-0.9239, -0.3827, 1.0), (-0.9808, -0.1951, 0.1737), (-0.9808, -0.1951, 1.0), (-1.0, 9.656e-07, 0.1737), (-1.0, 9.656e-07, 1.0), (-0.9808, 0.1951, 0.1737), (-0.9808, 0.1951, 1.0), (-0.9239, 0.3827, 0.1737), (-0.9239, 0.3827, 1.0), (-0.8315, 0.5556, 0.1737), (-0.8315, 0.5556, 1.0), (-0.7071, 0.7071, 0.1737), (-0.7071, 0.7071, 1.0), (-0.5556, 0.8315, 0.1737), (-0.5556, 0.8315, 1.0), (-0.3827, 0.9239, 0.1737), (-0.3827, 0.9239, 1.0), (-0.1951, 0.9808, 0.1737), (-0.1951, 0.9808, 1.0)], [], [(0, 1, 3, 2), (2, 3, 5, 4), (4, 5, 7, 6), (6, 7, 9, 8), (8, 9, 11, 10), (10, 11, 13, 12), (12, 13, 15, 14), (14, 15, 17, 16), (16, 17, 19, 18), (18, 19, 21, 20), (20, 21, 23, 22), (22, 23, 25, 24), (24, 25, 27, 26), (26, 27, 29, 28), (28, 29, 31, 30), (30, 31, 33, 32), (32, 33, 35, 34), (34, 35, 37, 36), (36, 37, 39, 38), (38, 39, 41, 40), (40, 41, 43, 42), (42, 43, 45, 44), (44, 45, 47, 46), (46, 47, 49, 48), (48, 49, 51, 50), (50, 51, 53, 52), (52, 53, 55, 54), (54, 55, 57, 56), (56, 57, 59, 58), (58, 59, 61, 60), (3, 1, 63, 61, 59, 57, 55, 53, 51, 49, 47, 45, 43, 41, 39, 37, 35, 33, 31, 29, 27, 25, 23, 21, 19, 17, 15, 13, 11, 9, 7, 5), (60, 61, 63, 62), (62, 63, 1, 0), (0, 2, 4, 6, 8, 10, 12, 14, 16, 18, 20, 22, 24, 26, 28, 30, 32, 34, 36, 38, 40, 42, 44, 46, 48, 50, 52, 54, 56, 58, 60, 62)])
me_cylinder_004.use_remesh_preserve_volume = False
me_cylinder_004.use_remesh_preserve_attributes = False
me_cylinder_004.use_mirror_vertex_groups = False
me_cylinder_004.update()
me_cube_002 = bpy.data.meshes.new('Cube.002')
me_cube_002.from_pydata([(-1.0, -1.0, -1.0), (-1.0, -1.0, 1.0), (-0.7337, 1.0, -1.0), (-0.7337, 1.0, 0.467), (1.0, -1.0, -1.0), (1.0, -1.0, 1.0), (0.7337, 1.0, -1.0), (0.7337, 1.0, 0.467), (-0.9949, -0.962, -1.0), (-0.9949, -0.962, 0.9899), (0.9949, -0.962, -1.0), (0.9949, -0.962, 0.9899), (-0.8805, -0.103, 0.9835), (0.8805, -0.103, -1.0), (-0.8805, -0.103, -1.0), (0.8805, -0.103, 0.9835), (0.4891, 1.0, -1.0), (0.2446, 1.0, -1.0), (-1.49e-08, 1.0, -1.0), (-0.2446, 1.0, -1.0), (-0.4891, 1.0, -1.0), (-0.4891, 1.0, 0.467), (-0.2446, 1.0, 0.467), (1.49e-08, 1.0, 0.467), (0.2446, 1.0, 0.467), (0.4891, 1.0, 0.467), (-0.6667, -1.0, -1.0), (-0.3333, -1.0, -1.0), (2.98e-08, -1.0, -1.0), (0.3333, -1.0, -1.0), (0.6667, -1.0, -1.0), (0.6667, -1.0, 1.0), (0.3333, -1.0, 1.0), (-2.98e-08, -1.0, 1.0), (-0.3333, -1.0, 1.0), (-0.6667, -1.0, 1.0), (-0.6633, -0.962, 0.9899), (-0.3316, -0.962, 0.9899), (0.0, -0.962, 0.9899), (0.3316, -0.962, 0.9899), (0.6633, -0.962, 0.9899), (0.6633, -0.962, -1.0), (0.3316, -0.962, -1.0), (0.0, -0.962, -1.0), (-0.3316, -0.962, -1.0), (-0.6633, -0.962, -1.0), (0.587, -0.103, -1.0), (0.2935, -0.103, -1.0), (0.0, -0.103, -1.0), (-0.2935, -0.103, -1.0), (-0.587, -0.103, -1.0), (-0.587, -0.103, 0.9835), (-0.2935, -0.103, 0.9835), (0.0, -0.103, 0.9835), (0.2935, -0.103, 0.9835), (0.587, -0.103, 0.9835), (-1.0, -1.0, -0.5246), (-1.0, -1.0, -0.1913), (-1.0, -1.0, 0.142), (-1.0, -1.0, 0.4754), (-1.0, -1.0, 0.8087), (-0.7337, 1.0, 0.3266), (-0.7337, 1.0, 0.08206), (-0.7337, 1.0, -0.1625), (-0.7337, 1.0, -0.4071), (-0.7337, 1.0, -0.6516), (0.7337, 1.0, 0.3266), (0.7337, 1.0, 0.08206), (0.7337, 1.0, -0.1625), (0.7337, 1.0, -0.4071), (0.7337, 1.0, -0.6516), (1.0, -1.0, 0.8087), (1.0, -1.0, 0.4754), (1.0, -1.0, 0.142), (1.0, -1.0, -0.1913), (1.0, -1.0, -0.5246), (0.9949, -0.962, 0.7995), (0.9949, -0.962, 0.4679), (0.9949, -0.962, 0.1363), (0.9949, -0.962, -0.1954), (0.9949, -0.962, -0.527), (-0.9949, -0.962, 0.7995), (-0.9949, -0.962, 0.4679), (-0.9949, -0.962, 0.1363), (-0.9949, -0.962, -0.1954), (-0.9949, -0.962, -0.527), (0.8805, -0.103, 0.7937), (0.8805, -0.103, 0.4631), (0.8805, -0.103, 0.1325), (0.8805, -0.103, -0.1981), (0.8805, -0.103, -0.5287), (-0.8805, -0.103, 0.7937), (-0.8805, -0.103, 0.4631), (-0.8805, -0.103, 0.1325), (-0.8805, -0.103, -0.1981), (-0.8805, -0.103, -0.5287), (0.6667, -1.001, 0.8087), (0.6667, -1.001, 0.4754), (0.6667, -1.001, 0.142), (0.6667, -1.001, -0.1913), (0.6667, -1.001, -0.5246), (0.3333, -1.001, 0.8087), (0.3333, -0.9509, 0.4754), (0.3333, -0.9509, 0.142), (0.3333, -0.9509, -0.1913), (0.3333, -1.001, -0.5246), (-2.41e-08, -1.001, 0.8087), (-1.417e-08, -0.9509, 0.4754), (-4.233e-09, -0.9509, 0.142), (5.701e-09, -0.9509, -0.1913), (1.564e-08, -1.001, -0.5246), (-0.3333, -1.001, 0.8087), (-0.3333, -0.9509, 0.4754), (-0.3333, -0.9509, 0.142), (-0.3333, -0.9509, -0.1913), (-0.3333, -1.001, -0.5246), (-0.6667, -1.001, 0.8087), (-0.6667, -1.001, 0.4754), (-0.6667, -1.001, 0.142), (-0.6667, -1.001, -0.1913), (-0.6667, -1.001, -0.5246), (-0.4891, 1.0, 0.3266), (-0.4891, 1.0, 0.08206), (-0.4891, 1.0, -0.1625), (-0.4891, 1.0, -0.4071), (-0.4891, 1.0, -0.6516), (-0.2446, 1.0, 0.3266), (-0.2446, 0.9638, 0.08206), (-0.2446, 0.9638, -0.1625), (-0.2446, 1.0, -0.4071), (-0.2446, 1.0, -0.6516), (1.205e-08, 1.0, 0.3266), (7.084e-09, 0.9638, 0.08206), (2.117e-09, 0.9638, -0.1625), (-2.851e-09, 1.0, -0.4071), (-7.818e-09, 1.0, -0.6516), (0.2446, 1.0, 0.3266), (0.2446, 0.9638, 0.08206), (0.2446, 0.9638, -0.1625), (0.2446, 1.0, -0.4071), (0.2446, 1.0, -0.6516), (0.4891, 1.0, 0.3266), (0.4891, 1.0, 0.08206), (0.4891, 1.0, -0.1625), (0.4891, 1.0, -0.4071), (0.4891, 1.0, -0.6516), (-0.4709, 1.0, -1.0), (-0.4709, 1.0, 0.467), (-0.6418, -1.0, -1.0), (-0.6418, -1.0, 1.0), (-0.6385, -0.962, 0.9899), (-0.6385, -0.962, -1.0), (-0.5651, -0.103, -1.0), (-0.5651, -0.103, 0.9835), (-0.4709, 1.0, -0.6516), (-0.4709, 1.0, -0.4071), (-0.4709, 0.9638, -0.1625), (-0.4709, 0.9638, 0.08206), (-0.4709, 1.0, 0.3266), (-0.6418, -1.001, -0.5246), (-0.6418, -0.9509, -0.1913), (-0.6418, -0.9509, 0.142), (-0.6418, -0.9509, 0.4754), (-0.6418, -1.001, 0.8087), (0.4788, 1.0, -1.0), (0.4788, 1.0, 0.467), (0.6526, -1.0, -1.0), (0.6526, -1.0, 1.0), (0.6493, -0.962, 0.9899), (0.6493, -0.962, -1.0), (0.5746, -0.103, -1.0), (0.5746, -0.103, 0.9835), (0.4788, 1.0, -0.6516), (0.4788, 1.0, -0.4071), (0.4788, 0.9638, -0.1625), (0.4788, 0.9638, 0.08206), (0.4788, 1.0, 0.3266), (0.6526, -1.001, -0.5246), (0.6526, -0.9509, -0.1913), (0.6526, -0.9509, 0.142), (0.6526, -0.9509, 0.4754), (0.6526, -1.001, 0.8087), (-1.0, -1.0, -0.5109), (-0.7337, 1.0, -0.6416), (0.7337, 1.0, -0.6416), (1.0, -1.0, -0.5109), (0.9949, -0.962, -0.5134), (-0.9949, -0.962, -0.5134), (0.8805, -0.103, -0.5151), (-0.8805, -0.103, -0.5151), (0.6667, -1.001, -0.5109), (0.3333, -0.9509, -0.5109), (1.523e-08, -0.9509, -0.5109), (-0.3333, -0.9509, -0.5109), (-0.6667, -1.001, -0.5109), (-0.4891, 1.0, -0.6416), (-0.2446, 1.0, -0.6416), (-7.614e-09, 1.0, -0.6416), (0.2446, 1.0, -0.6416), (0.4891, 1.0, -0.6416), (-0.6418, -0.9509, -0.5109), (-0.4709, 1.0, -0.6416), (0.6526, -0.9509, -0.5109), (0.4788, 1.0, -0.6416), (-1.0, -1.0, 0.797), (-0.7337, 1.0, 0.3181), (0.7337, 1.0, 0.3181), (1.0, -1.0, 0.797), (0.9949, -0.962, 0.7879), (-0.9949, -0.962, 0.7879), (0.8805, -0.103, 0.7822), (-0.8805, -0.103, 0.7822), (0.6667, -1.001, 0.797), (0.3333, -0.9509, 0.797), (-2.375e-08, -0.9509, 0.797), (-0.3333, -0.9509, 0.797), (-0.6667, -1.001, 0.797), (-0.4891, 1.0, 0.3181), (-0.2446, 0.9638, 0.3181), (1.188e-08, 0.9638, 0.3181), (0.2446, 0.9638, 0.3181), (0.4891, 1.0, 0.3181), (-0.6418, -0.9509, 0.797), (-0.4709, 0.9638, 0.3181), (0.6526, -0.9509, 0.797), (0.4788, 0.9638, 0.3181)], [], [(91, 12, 3, 61), (141, 25, 7, 66), (76, 11, 5, 71), (116, 35, 1, 60), (41, 10, 4, 30), (36, 9, 1, 35), (51, 12, 9, 36), (46, 13, 10, 41), (86, 15, 11, 76), (60, 1, 9, 81), (66, 7, 15, 86), (16, 6, 13, 46), (21, 3, 12, 51), (81, 9, 12, 91), (7, 25, 55, 15), (165, 24, 54, 171), (24, 23, 53, 54), (23, 22, 52, 53), (147, 21, 51, 153), (2, 20, 50, 14), (146, 19, 49, 152), (19, 18, 48, 49), (18, 17, 47, 48), (164, 16, 46, 170), (14, 50, 45, 8), (152, 49, 44, 151), (49, 48, 43, 44), (48, 47, 42, 43), (170, 46, 41, 169), (15, 55, 40, 11), (171, 54, 39, 168), (54, 53, 38, 39), (53, 52, 37, 38), (153, 51, 36, 150), (11, 40, 31, 5), (168, 39, 32, 167), (39, 38, 33, 32), (38, 37, 34, 33), (150, 36, 35, 149), (8, 45, 26, 0), (151, 44, 27, 148), (44, 43, 28, 27), (43, 42, 29, 28), (169, 41, 30, 166), (71, 5, 31, 96), (181, 167, 32, 101), (101, 32, 33, 106), (106, 33, 34, 111), (163, 149, 35, 116), (61, 3, 21, 121), (158, 147, 22, 126), (126, 22, 23, 131), (131, 23, 24, 136), (176, 165, 25, 141), (164, 172, 145, 16), (203, 173, 144, 199), (173, 174, 143, 144), (174, 175, 142, 143), (225, 176, 141, 221), (18, 135, 140, 17), (197, 134, 139, 198), (134, 133, 138, 139), (133, 132, 137, 138), (219, 131, 136, 220), (19, 130, 135, 18), (196, 129, 134, 197), (129, 128, 133, 134), (128, 127, 132, 133), (218, 126, 131, 219), (146, 154, 130, 19), (201, 155, 129, 196), (155, 156, 128, 129), (156, 157, 127, 128), (223, 158, 126, 218), (2, 65, 125, 20), (183, 64, 124, 195), (64, 63, 123, 124), (63, 62, 122, 123), (205, 61, 121, 217), (148, 159, 120, 26), (200, 160, 119, 194), (160, 161, 118, 119), (161, 162, 117, 118), (222, 163, 116, 216), (28, 110, 115, 27), (192, 109, 114, 193), (109, 108, 113, 114), (108, 107, 112, 113), (214, 106, 111, 215), (29, 105, 110, 28), (191, 104, 109, 192), (104, 103, 108, 109), (103, 102, 107, 108), (213, 101, 106, 214), (166, 177, 105, 29), (202, 178, 104, 191), (178, 179, 103, 104), (179, 180, 102, 103), (224, 181, 101, 213), (4, 75, 100, 30), (185, 74, 99, 190), (74, 73, 98, 99), (73, 72, 97, 98), (207, 71, 96, 212), (8, 85, 95, 14), (187, 84, 94, 189), (84, 83, 93, 94), (83, 82, 92, 93), (209, 81, 91, 211), (6, 70, 90, 13), (184, 69, 89, 188), (69, 68, 88, 89), (68, 67, 87, 88), (206, 66, 86, 210), (0, 56, 85, 8), (182, 57, 84, 187), (57, 58, 83, 84), (58, 59, 82, 83), (204, 60, 81, 209), (13, 90, 80, 10), (188, 89, 79, 186), (89, 88, 78, 79), (88, 87, 77, 78), (210, 86, 76, 208), (26, 120, 56, 0), (194, 119, 57, 182), (119, 118, 58, 57), (118, 117, 59, 58), (216, 116, 60, 204), (10, 80, 75, 4), (186, 79, 74, 185), (79, 78, 73, 74), (78, 77, 72, 73), (208, 76, 71, 207), (16, 145, 70, 6), (199, 144, 69, 184), (144, 143, 68, 69), (143, 142, 67, 68), (221, 141, 66, 206), (14, 95, 65, 2), (189, 94, 64, 183), (94, 93, 63, 64), (93, 92, 62, 63), (211, 91, 61, 205), (215, 111, 163, 222), (113, 112, 162, 161), (114, 113, 161, 160), (193, 114, 160, 200), (27, 115, 159, 148), (217, 121, 158, 223), (123, 122, 157, 156), (124, 123, 156, 155), (195, 124, 155, 201), (20, 125, 154, 146), (121, 21, 147, 158), (111, 34, 149, 163), (45, 151, 148, 26), (37, 150, 149, 34), (52, 153, 150, 37), (50, 152, 151, 45), (20, 146, 152, 50), (22, 147, 153, 52), (212, 96, 181, 224), (98, 97, 180, 179), (99, 98, 179, 178), (190, 99, 178, 202), (30, 100, 177, 166), (220, 136, 176, 225), (138, 137, 175, 174), (139, 138, 174, 173), (198, 139, 173, 203), (17, 140, 172, 164), (136, 24, 165, 176), (96, 31, 167, 181), (42, 169, 166, 29), (40, 168, 167, 31), (55, 171, 168, 40), (47, 170, 169, 42), (17, 164, 170, 47), (25, 165, 171, 55), (140, 198, 203, 172), (100, 190, 202, 177), (125, 195, 201, 154), (115, 193, 200, 159), (95, 189, 183, 65), (145, 199, 184, 70), (80, 186, 185, 75), (120, 194, 182, 56), (90, 188, 186, 80), (56, 182, 187, 85), (70, 184, 188, 90), (85, 187, 189, 95), (75, 185, 190, 100), (177, 202, 191, 105), (105, 191, 192, 110), (110, 192, 193, 115), (159, 200, 194, 120), (65, 183, 195, 125), (154, 201, 196, 130), (130, 196, 197, 135), (135, 197, 198, 140), (172, 203, 199, 145), (137, 220, 225, 175), (97, 212, 224, 180), (122, 217, 223, 157), (112, 215, 222, 162), (92, 211, 205, 62), (142, 221, 206, 67), (77, 208, 207, 72), (117, 216, 204, 59), (87, 210, 208, 77), (59, 204, 209, 82), (67, 206, 210, 87), (82, 209, 211, 92), (72, 207, 212, 97), (180, 224, 213, 102), (102, 213, 214, 107), (107, 214, 215, 112), (162, 222, 216, 117), (62, 205, 217, 122), (157, 223, 218, 127), (127, 218, 219, 132), (132, 219, 220, 137), (175, 225, 221, 142)])
me_cube_002.use_remesh_preserve_volume = False
me_cube_002.use_remesh_preserve_attributes = False
me_cube_002.use_mirror_vertex_groups = False
me_cube_002.update()
me_cylinder_003 = bpy.data.meshes.new('Cylinder.003')
me_cylinder_003.from_pydata([(0.0, 1.0, -1.0), (0.0, 1.0, 16.79), (0.1951, 0.9808, -1.0), (0.1951, 0.9808, 16.79), (0.3827, 0.9239, -1.0), (0.3827, 0.9239, 16.79), (0.5556, 0.8315, -1.0), (0.5556, 0.8315, 16.79), (0.7071, 0.7071, -1.0), (0.7071, 0.7071, 16.79), (0.8315, 0.5556, -1.0), (0.8315, 0.5556, 16.79), (0.9239, 0.3827, -1.0), (0.9239, 0.3827, 16.79), (0.9808, 0.1951, -1.0), (0.9808, 0.1951, 16.79), (1.0, 7.55e-08, -1.0), (1.0, 7.55e-08, 16.79), (0.9808, -0.1951, -1.0), (0.9808, -0.1951, 16.79), (0.9239, -0.3827, -1.0), (0.9239, -0.3827, 16.79), (0.8315, -0.5556, -1.0), (0.8315, -0.5556, 16.79), (0.7071, -0.7071, -1.0), (0.7071, -0.7071, 16.79), (0.5556, -0.8315, -1.0), (0.5556, -0.8315, 16.79), (0.3827, -0.9239, -1.0), (0.3827, -0.9239, 16.79), (0.1951, -0.9808, -1.0), (0.1951, -0.9808, 16.79), (-3.258e-07, -1.0, -1.0), (-3.258e-07, -1.0, 16.79), (-0.1951, -0.9808, -1.0), (-0.1951, -0.9808, 16.79), (-0.3827, -0.9239, -1.0), (-0.3827, -0.9239, 16.79), (-0.5556, -0.8315, -1.0), (-0.5556, -0.8315, 16.79), (-0.7071, -0.7071, -1.0), (-0.7071, -0.7071, 16.79), (-0.8315, -0.5556, -1.0), (-0.8315, -0.5556, 16.79), (-0.9239, -0.3827, -1.0), (-0.9239, -0.3827, 16.79), (-0.9808, -0.1951, -1.0), (-0.9808, -0.1951, 16.79), (-1.0, 9.656e-07, -1.0), (-1.0, 9.656e-07, 16.79), (-0.9808, 0.1951, -1.0), (-0.9808, 0.1951, 16.79), (-0.9239, 0.3827, -1.0), (-0.9239, 0.3827, 16.79), (-0.8315, 0.5556, -1.0), (-0.8315, 0.5556, 16.79), (-0.7071, 0.7071, -1.0), (-0.7071, 0.7071, 16.79), (-0.5556, 0.8315, -1.0), (-0.5556, 0.8315, 16.79), (-0.3827, 0.9239, -1.0), (-0.3827, 0.9239, 16.79), (-0.1951, 0.9808, -1.0), (-0.1951, 0.9808, 16.79)], [], [(0, 1, 3, 2), (2, 3, 5, 4), (4, 5, 7, 6), (6, 7, 9, 8), (8, 9, 11, 10), (10, 11, 13, 12), (12, 13, 15, 14), (14, 15, 17, 16), (16, 17, 19, 18), (18, 19, 21, 20), (20, 21, 23, 22), (22, 23, 25, 24), (24, 25, 27, 26), (26, 27, 29, 28), (28, 29, 31, 30), (30, 31, 33, 32), (32, 33, 35, 34), (34, 35, 37, 36), (36, 37, 39, 38), (38, 39, 41, 40), (40, 41, 43, 42), (42, 43, 45, 44), (44, 45, 47, 46), (46, 47, 49, 48), (48, 49, 51, 50), (50, 51, 53, 52), (52, 53, 55, 54), (54, 55, 57, 56), (56, 57, 59, 58), (58, 59, 61, 60), (3, 1, 63, 61, 59, 57, 55, 53, 51, 49, 47, 45, 43, 41, 39, 37, 35, 33, 31, 29, 27, 25, 23, 21, 19, 17, 15, 13, 11, 9, 7, 5), (60, 61, 63, 62), (62, 63, 1, 0), (0, 2, 4, 6, 8, 10, 12, 14, 16, 18, 20, 22, 24, 26, 28, 30, 32, 34, 36, 38, 40, 42, 44, 46, 48, 50, 52, 54, 56, 58, 60, 62)])
me_cylinder_003.use_remesh_preserve_volume = False
me_cylinder_003.use_remesh_preserve_attributes = False
me_cylinder_003.use_mirror_vertex_groups = False
me_cylinder_003.update()
me_cylinder_002 = bpy.data.meshes.new('Cylinder.002')
me_cylinder_002.from_pydata([(0.0, 1.0, -1.0), (0.0, 1.0, 16.79), (0.1951, 0.9808, -1.0), (0.1951, 0.9808, 16.79), (0.3827, 0.9239, -1.0), (0.3827, 0.9239, 16.79), (0.5556, 0.8315, -1.0), (0.5556, 0.8315, 16.79), (0.7071, 0.7071, -1.0), (0.7071, 0.7071, 16.79), (0.8315, 0.5556, -1.0), (0.8315, 0.5556, 16.79), (0.9239, 0.3827, -1.0), (0.9239, 0.3827, 16.79), (0.9808, 0.1951, -1.0), (0.9808, 0.1951, 16.79), (1.0, 7.55e-08, -1.0), (1.0, 7.55e-08, 16.79), (0.9808, -0.1951, -1.0), (0.9808, -0.1951, 16.79), (0.9239, -0.3827, -1.0), (0.9239, -0.3827, 16.79), (0.8315, -0.5556, -1.0), (0.8315, -0.5556, 16.79), (0.7071, -0.7071, -1.0), (0.7071, -0.7071, 16.79), (0.5556, -0.8315, -1.0), (0.5556, -0.8315, 16.79), (0.3827, -0.9239, -1.0), (0.3827, -0.9239, 16.79), (0.1951, -0.9808, -1.0), (0.1951, -0.9808, 16.79), (-3.258e-07, -1.0, -1.0), (-3.258e-07, -1.0, 16.79), (-0.1951, -0.9808, -1.0), (-0.1951, -0.9808, 16.79), (-0.3827, -0.9239, -1.0), (-0.3827, -0.9239, 16.79), (-0.5556, -0.8315, -1.0), (-0.5556, -0.8315, 16.79), (-0.7071, -0.7071, -1.0), (-0.7071, -0.7071, 16.79), (-0.8315, -0.5556, -1.0), (-0.8315, -0.5556, 16.79), (-0.9239, -0.3827, -1.0), (-0.9239, -0.3827, 16.79), (-0.9808, -0.1951, -1.0), (-0.9808, -0.1951, 16.79), (-1.0, 9.656e-07, -1.0), (-1.0, 9.656e-07, 16.79), (-0.9808, 0.1951, -1.0), (-0.9808, 0.1951, 16.79), (-0.9239, 0.3827, -1.0), (-0.9239, 0.3827, 16.79), (-0.8315, 0.5556, -1.0), (-0.8315, 0.5556, 16.79), (-0.7071, 0.7071, -1.0), (-0.7071, 0.7071, 16.79), (-0.5556, 0.8315, -1.0), (-0.5556, 0.8315, 16.79), (-0.3827, 0.9239, -1.0), (-0.3827, 0.9239, 16.79), (-0.1951, 0.9808, -1.0), (-0.1951, 0.9808, 16.79)], [], [(0, 1, 3, 2), (2, 3, 5, 4), (4, 5, 7, 6), (6, 7, 9, 8), (8, 9, 11, 10), (10, 11, 13, 12), (12, 13, 15, 14), (14, 15, 17, 16), (16, 17, 19, 18), (18, 19, 21, 20), (20, 21, 23, 22), (22, 23, 25, 24), (24, 25, 27, 26), (26, 27, 29, 28), (28, 29, 31, 30), (30, 31, 33, 32), (32, 33, 35, 34), (34, 35, 37, 36), (36, 37, 39, 38), (38, 39, 41, 40), (40, 41, 43, 42), (42, 43, 45, 44), (44, 45, 47, 46), (46, 47, 49, 48), (48, 49, 51, 50), (50, 51, 53, 52), (52, 53, 55, 54), (54, 55, 57, 56), (56, 57, 59, 58), (58, 59, 61, 60), (3, 1, 63, 61, 59, 57, 55, 53, 51, 49, 47, 45, 43, 41, 39, 37, 35, 33, 31, 29, 27, 25, 23, 21, 19, 17, 15, 13, 11, 9, 7, 5), (60, 61, 63, 62), (62, 63, 1, 0), (0, 2, 4, 6, 8, 10, 12, 14, 16, 18, 20, 22, 24, 26, 28, 30, 32, 34, 36, 38, 40, 42, 44, 46, 48, 50, 52, 54, 56, 58, 60, 62)])
me_cylinder_002.use_remesh_preserve_volume = False
me_cylinder_002.use_remesh_preserve_attributes = False
me_cylinder_002.use_mirror_vertex_groups = False
me_cylinder_002.update()
me_cylinder_001 = bpy.data.meshes.new('Cylinder.001')
me_cylinder_001.from_pydata([(0.0, 1.0, -1.0), (0.0, 1.0, 16.79), (0.1951, 0.9808, -1.0), (0.1951, 0.9808, 16.79), (0.3827, 0.9239, -1.0), (0.3827, 0.9239, 16.79), (0.5556, 0.8315, -1.0), (0.5556, 0.8315, 16.79), (0.7071, 0.7071, -1.0), (0.7071, 0.7071, 16.79), (0.8315, 0.5556, -1.0), (0.8315, 0.5556, 16.79), (0.9239, 0.3827, -1.0), (0.9239, 0.3827, 16.79), (0.9808, 0.1951, -1.0), (0.9808, 0.1951, 16.79), (1.0, 7.55e-08, -1.0), (1.0, 7.55e-08, 16.79), (0.9808, -0.1951, -1.0), (0.9808, -0.1951, 16.79), (0.9239, -0.3827, -1.0), (0.9239, -0.3827, 16.79), (0.8315, -0.5556, -1.0), (0.8315, -0.5556, 16.79), (0.7071, -0.7071, -1.0), (0.7071, -0.7071, 16.79), (0.5556, -0.8315, -1.0), (0.5556, -0.8315, 16.79), (0.3827, -0.9239, -1.0), (0.3827, -0.9239, 16.79), (0.1951, -0.9808, -1.0), (0.1951, -0.9808, 16.79), (-3.258e-07, -1.0, -1.0), (-3.258e-07, -1.0, 16.79), (-0.1951, -0.9808, -1.0), (-0.1951, -0.9808, 16.79), (-0.3827, -0.9239, -1.0), (-0.3827, -0.9239, 16.79), (-0.5556, -0.8315, -1.0), (-0.5556, -0.8315, 16.79), (-0.7071, -0.7071, -1.0), (-0.7071, -0.7071, 16.79), (-0.8315, -0.5556, -1.0), (-0.8315, -0.5556, 16.79), (-0.9239, -0.3827, -1.0), (-0.9239, -0.3827, 16.79), (-0.9808, -0.1951, -1.0), (-0.9808, -0.1951, 16.79), (-1.0, 9.656e-07, -1.0), (-1.0, 9.656e-07, 16.79), (-0.9808, 0.1951, -1.0), (-0.9808, 0.1951, 16.79), (-0.9239, 0.3827, -1.0), (-0.9239, 0.3827, 16.79), (-0.8315, 0.5556, -1.0), (-0.8315, 0.5556, 16.79), (-0.7071, 0.7071, -1.0), (-0.7071, 0.7071, 16.79), (-0.5556, 0.8315, -1.0), (-0.5556, 0.8315, 16.79), (-0.3827, 0.9239, -1.0), (-0.3827, 0.9239, 16.79), (-0.1951, 0.9808, -1.0), (-0.1951, 0.9808, 16.79)], [], [(0, 1, 3, 2), (2, 3, 5, 4), (4, 5, 7, 6), (6, 7, 9, 8), (8, 9, 11, 10), (10, 11, 13, 12), (12, 13, 15, 14), (14, 15, 17, 16), (16, 17, 19, 18), (18, 19, 21, 20), (20, 21, 23, 22), (22, 23, 25, 24), (24, 25, 27, 26), (26, 27, 29, 28), (28, 29, 31, 30), (30, 31, 33, 32), (32, 33, 35, 34), (34, 35, 37, 36), (36, 37, 39, 38), (38, 39, 41, 40), (40, 41, 43, 42), (42, 43, 45, 44), (44, 45, 47, 46), (46, 47, 49, 48), (48, 49, 51, 50), (50, 51, 53, 52), (52, 53, 55, 54), (54, 55, 57, 56), (56, 57, 59, 58), (58, 59, 61, 60), (3, 1, 63, 61, 59, 57, 55, 53, 51, 49, 47, 45, 43, 41, 39, 37, 35, 33, 31, 29, 27, 25, 23, 21, 19, 17, 15, 13, 11, 9, 7, 5), (60, 61, 63, 62), (62, 63, 1, 0), (0, 2, 4, 6, 8, 10, 12, 14, 16, 18, 20, 22, 24, 26, 28, 30, 32, 34, 36, 38, 40, 42, 44, 46, 48, 50, 52, 54, 56, 58, 60, 62)])
me_cylinder_001.use_remesh_preserve_volume = False
me_cylinder_001.use_remesh_preserve_attributes = False
me_cylinder_001.use_mirror_vertex_groups = False
me_cylinder_001.update()
me_cylinder = bpy.data.meshes.new('Cylinder')
me_cylinder.from_pydata([(0.0, 1.0, -1.0), (0.0, 1.0, 16.79), (0.1951, 0.9808, -1.0), (0.1951, 0.9808, 16.79), (0.3827, 0.9239, -1.0), (0.3827, 0.9239, 16.79), (0.5556, 0.8315, -1.0), (0.5556, 0.8315, 16.79), (0.7071, 0.7071, -1.0), (0.7071, 0.7071, 16.79), (0.8315, 0.5556, -1.0), (0.8315, 0.5556, 16.79), (0.9239, 0.3827, -1.0), (0.9239, 0.3827, 16.79), (0.9808, 0.1951, -1.0), (0.9808, 0.1951, 16.79), (1.0, 7.55e-08, -1.0), (1.0, 7.55e-08, 16.79), (0.9808, -0.1951, -1.0), (0.9808, -0.1951, 16.79), (0.9239, -0.3827, -1.0), (0.9239, -0.3827, 16.79), (0.8315, -0.5556, -1.0), (0.8315, -0.5556, 16.79), (0.7071, -0.7071, -1.0), (0.7071, -0.7071, 16.79), (0.5556, -0.8315, -1.0), (0.5556, -0.8315, 16.79), (0.3827, -0.9239, -1.0), (0.3827, -0.9239, 16.79), (0.1951, -0.9808, -1.0), (0.1951, -0.9808, 16.79), (-3.258e-07, -1.0, -1.0), (-3.258e-07, -1.0, 16.79), (-0.1951, -0.9808, -1.0), (-0.1951, -0.9808, 16.79), (-0.3827, -0.9239, -1.0), (-0.3827, -0.9239, 16.79), (-0.5556, -0.8315, -1.0), (-0.5556, -0.8315, 16.79), (-0.7071, -0.7071, -1.0), (-0.7071, -0.7071, 16.79), (-0.8315, -0.5556, -1.0), (-0.8315, -0.5556, 16.79), (-0.9239, -0.3827, -1.0), (-0.9239, -0.3827, 16.79), (-0.9808, -0.1951, -1.0), (-0.9808, -0.1951, 16.79), (-1.0, 9.656e-07, -1.0), (-1.0, 9.656e-07, 16.79), (-0.9808, 0.1951, -1.0), (-0.9808, 0.1951, 16.79), (-0.9239, 0.3827, -1.0), (-0.9239, 0.3827, 16.79), (-0.8315, 0.5556, -1.0), (-0.8315, 0.5556, 16.79), (-0.7071, 0.7071, -1.0), (-0.7071, 0.7071, 16.79), (-0.5556, 0.8315, -1.0), (-0.5556, 0.8315, 16.79), (-0.3827, 0.9239, -1.0), (-0.3827, 0.9239, 16.79), (-0.1951, 0.9808, -1.0), (-0.1951, 0.9808, 16.79)], [], [(0, 1, 3, 2), (2, 3, 5, 4), (4, 5, 7, 6), (6, 7, 9, 8), (8, 9, 11, 10), (10, 11, 13, 12), (12, 13, 15, 14), (14, 15, 17, 16), (16, 17, 19, 18), (18, 19, 21, 20), (20, 21, 23, 22), (22, 23, 25, 24), (24, 25, 27, 26), (26, 27, 29, 28), (28, 29, 31, 30), (30, 31, 33, 32), (32, 33, 35, 34), (34, 35, 37, 36), (36, 37, 39, 38), (38, 39, 41, 40), (40, 41, 43, 42), (42, 43, 45, 44), (44, 45, 47, 46), (46, 47, 49, 48), (48, 49, 51, 50), (50, 51, 53, 52), (52, 53, 55, 54), (54, 55, 57, 56), (56, 57, 59, 58), (58, 59, 61, 60), (3, 1, 63, 61, 59, 57, 55, 53, 51, 49, 47, 45, 43, 41, 39, 37, 35, 33, 31, 29, 27, 25, 23, 21, 19, 17, 15, 13, 11, 9, 7, 5), (60, 61, 63, 62), (62, 63, 1, 0), (0, 2, 4, 6, 8, 10, 12, 14, 16, 18, 20, 22, 24, 26, 28, 30, 32, 34, 36, 38, 40, 42, 44, 46, 48, 50, 52, 54, 56, 58, 60, 62)])
me_cylinder.use_remesh_preserve_volume = False
me_cylinder.use_remesh_preserve_attributes = False
me_cylinder.use_mirror_vertex_groups = False
me_cylinder.update()
me_plane = bpy.data.meshes.new('Plane')
me_plane.from_pydata([(-2.263, -2.263, 0.0), (1.224, -2.263, 0.0), (-2.263, 2.263, 0.0), (1.224, 2.263, 0.0), (-2.263, 2.263, 0.157), (-2.263, -2.263, 0.157), (1.224, -2.263, 0.157), (1.224, 2.263, 0.157)], [], [(0, 2, 3, 1), (5, 6, 7, 4), (0, 1, 6, 5), (1, 3, 7, 6), (2, 0, 5, 4), (3, 2, 4, 7)])
me_plane.use_remesh_preserve_volume = False
me_plane.use_remesh_preserve_attributes = False
me_plane.use_mirror_vertex_groups = False
me_plane.update()

# ---- objects
ob_cylinder_007 = bpy.data.objects.new('Cylinder.007', me_cylinder_007)
ob_cylinder_006 = bpy.data.objects.new('Cylinder.006', me_cylinder_006)
ob_sphere = bpy.data.objects.new('Sphere', me_sphere)
ob_cylinder_005 = bpy.data.objects.new('Cylinder.005', me_cylinder_005)
ob_cylinder_004 = bpy.data.objects.new('Cylinder.004', me_cylinder_004)
ob_cube = bpy.data.objects.new('Cube', me_cube_002)
ob_cylinder_003 = bpy.data.objects.new('Cylinder.003', me_cylinder_003)
ob_cylinder_002 = bpy.data.objects.new('Cylinder.002', me_cylinder_002)
ob_cylinder_001 = bpy.data.objects.new('Cylinder.001', me_cylinder_001)
ob_cylinder = bpy.data.objects.new('Cylinder', me_cylinder)
ob_plane = bpy.data.objects.new('Plane', me_plane)
ob_lamp = bpy.data.objects.new('Lamp', light_lamp)
ob_camera = bpy.data.objects.new('Camera', cam_camera)

# ---- transforms, parenting, visibility, modifiers, constraints
ob_cylinder_007.location = (-0.1852, -0.4254, 3.3)
ob_cylinder_007.rotation_euler = (-0.4584, -0.6892, 0.4268)
ob_cylinder_007.scale = (-0.007587, -0.007587, -0.007587)
ob_cylinder_007.lineart.crease_threshold = 0.0
ob_cylinder_006.location = (-0.1626, -0.4254, 3.3)
ob_cylinder_006.rotation_euler = (-0.3622, 0.7519, -0.2533)
ob_cylinder_006.scale = (-0.007587, -0.007587, -0.007587)
ob_cylinder_006.lineart.crease_threshold = 0.0
ob_sphere.location = (-0.1743, -0.4259, 3.272)
ob_sphere.scale = (0.03594, 0.03594, 0.03594)
ob_sphere.lineart.crease_threshold = 0.0
ob_cylinder_005.location = (-0.5457, -0.735, 2.122)
ob_cylinder_005.rotation_euler = (1.571, -0.0, 0.0)
ob_cylinder_005.scale = (-0.06958, -0.06958, -0.06958)
ob_cylinder_005.lineart.crease_threshold = 0.0
ob_cylinder_004.location = (0.1316, -0.735, 2.122)
ob_cylinder_004.rotation_euler = (1.571, -0.0, 0.0)
ob_cylinder_004.scale = (-0.06958, -0.06958, -0.06958)
ob_cylinder_004.lineart.crease_threshold = 0.0
ob_cube.location = (-0.2035, 0.0, 2.63)
ob_cube.scale = (0.6681, 0.6681, 0.6681)
ob_cube.lineart.crease_threshold = 0.0
ob_cylinder_003.location = (0.895, 1.896, 0.0)
ob_cylinder_003.scale = (0.1096, 0.1096, 0.1096)
ob_cylinder_003.lineart.crease_threshold = 0.0
ob_cylinder_002.location = (-1.899, 1.896, 0.0)
ob_cylinder_002.scale = (0.1096, 0.1096, 0.1096)
ob_cylinder_002.lineart.crease_threshold = 0.0
ob_cylinder_001.location = (-1.899, -1.848, 0.0)
ob_cylinder_001.scale = (0.1096, 0.1096, 0.1096)
ob_cylinder_001.lineart.crease_threshold = 0.0
ob_cylinder.location = (0.9563, -1.848, 0.0)
ob_cylinder.scale = (0.1096, 0.1096, 0.1096)
ob_cylinder.lineart.crease_threshold = 0.0
ob_plane.location = (0.0, 0.0, 1.787)
ob_plane.lineart.crease_threshold = 0.0
ob_lamp.location = (4.076, 1.005, 5.904)
ob_lamp.rotation_euler = (0.6503, 0.05522, 1.866)
ob_lamp.lock_rotations_4d = False
ob_lamp.empty_display_type = 'ARROWS'
ob_lamp.color = (0.0, 0.0, 0.0, 0.0)
ob_lamp.lineart.crease_threshold = 0.0
ob_camera.location = (7.481, -6.508, 5.344)
ob_camera.rotation_euler = (1.109, 0.0, 0.8149)
ob_camera.lock_rotations_4d = False
ob_camera.empty_display_type = 'ARROWS'
ob_camera.color = (0.0, 0.0, 0.0, 0.0)
ob_camera.display_type = 'WIRE'
ob_camera.lineart.crease_threshold = 0.0

# ---- collection membership
col_collection_1.objects.link(ob_cylinder_007)
col_collection_1.objects.link(ob_cylinder_006)
col_collection_1.objects.link(ob_sphere)
col_collection_1.objects.link(ob_cylinder_005)
col_collection_1.objects.link(ob_cylinder_004)
col_collection_1.objects.link(ob_cube)
col_collection_1.objects.link(ob_cylinder_003)
col_collection_1.objects.link(ob_cylinder_002)
col_collection_1.objects.link(ob_cylinder_001)
col_collection_1.objects.link(ob_cylinder)
col_collection_1.objects.link(ob_plane)
col_collection_1.objects.link(ob_lamp)
col_collection_1.objects.link(ob_camera)

# ---- scene / render settings (as saved in the file)
scene.camera = ob_camera
scene.frame_start = 1; scene.frame_end = 250; scene.frame_set(1)
scene.render.engine = 'BLENDER_EEVEE_NEXT'
scene.render.resolution_percentage = 50
scene.render.dither_intensity = 0.0
scene.cycles.use_denoising = False
scene.cycles.samples = 128
scene.cycles.sampling_pattern = 'TABULATED_SOBOL'
scene.cycles.use_adaptive_sampling = False
scene.cycles.use_light_tree = False
scene.cycles.blur_glossy = 0.0
scene.cycles.sample_clamp_indirect = 0.0
scene.view_settings.view_transform = 'Standard'
bpy.context.view_layer.update()
